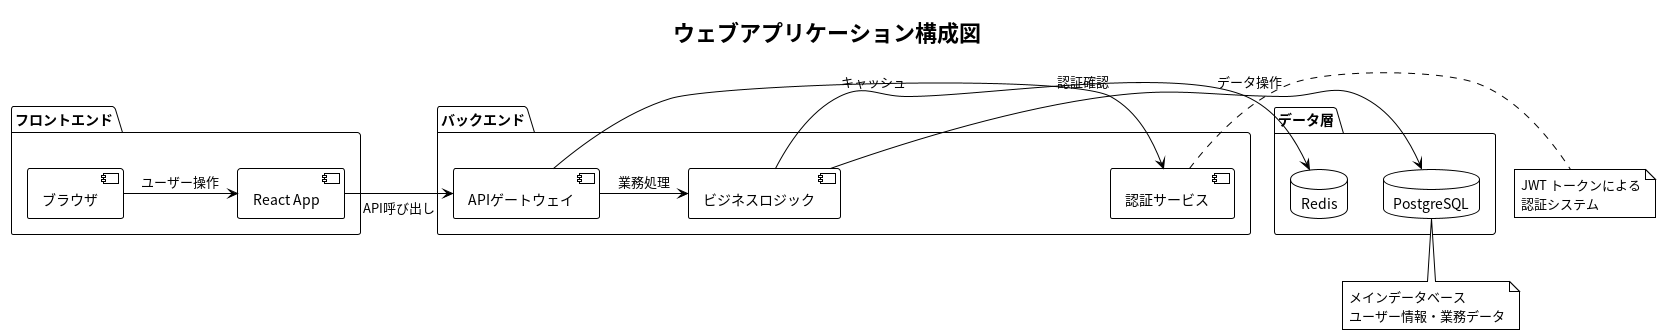

The diagram above was rendered by PlantUML. Its source (embedded in the PNG):
@startuml
!theme plain
skinparam defaultFontName "Noto Sans CJK JP Regular"

title ウェブアプリケーション構成図

package "フロントエンド" {
  [ブラウザ] as browser
  [React App] as react
}

package "バックエンド" {
  [APIゲートウェイ] as api
  [認証サービス] as auth
  [ビジネスロジック] as business
}

package "データ層" {
  database "PostgreSQL" as db
  database "Redis" as cache
}

browser -> react : ユーザー操作
react -> api : API呼び出し
api -> auth : 認証確認
api -> business : 業務処理
business -> db : データ操作
business -> cache : キャッシュ

note right of auth
  JWT トークンによる
  認証システム
end note

note bottom of db
  メインデータベース
  ユーザー情報・業務データ
end note

@enduml